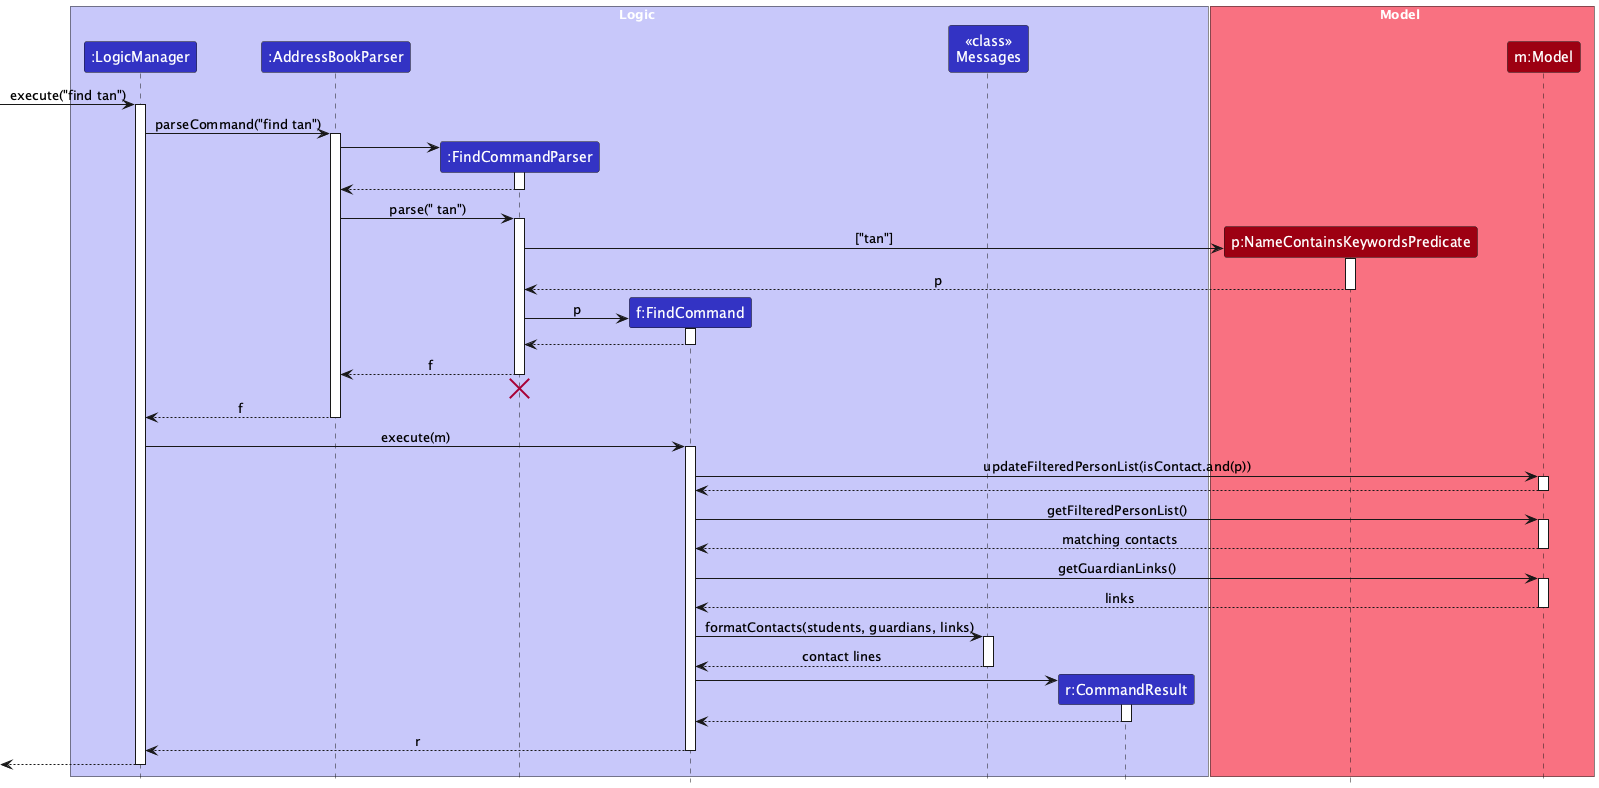

The diagram above was rendered by PlantUML. Its source (embedded in the PNG):
@startuml
!include style.puml
skinparam ArrowFontStyle plain

box Logic LOGIC_COLOR_T1
participant ":LogicManager" as LogicManager LOGIC_COLOR
participant ":AddressBookParser" as AddressBookParser LOGIC_COLOR
participant ":FindCommandParser" as FindCommandParser LOGIC_COLOR
participant "f:FindCommand" as FindCommand LOGIC_COLOR
participant "<<class>>\nMessages" as Messages LOGIC_COLOR
participant "r:CommandResult" as CommandResult LOGIC_COLOR
end box

box Model MODEL_COLOR_T1
participant "p:NameContainsKeywordsPredicate" as Predicate MODEL_COLOR
participant "m:Model" as Model MODEL_COLOR
end box

[-> LogicManager : execute("find tan")
activate LogicManager

LogicManager -> AddressBookParser : parseCommand("find tan")
activate AddressBookParser

create FindCommandParser
AddressBookParser -> FindCommandParser
activate FindCommandParser

FindCommandParser --> AddressBookParser
deactivate FindCommandParser

AddressBookParser -> FindCommandParser : parse(" tan")
activate FindCommandParser

create Predicate
FindCommandParser -> Predicate : ["tan"]
activate Predicate

Predicate --> FindCommandParser : p
deactivate Predicate

create FindCommand
FindCommandParser -> FindCommand : p
activate FindCommand

FindCommand --> FindCommandParser
deactivate FindCommand

FindCommandParser --> AddressBookParser : f
deactivate FindCommandParser
'Hidden arrow to position the destroy marker below the end of the activation bar.
FindCommandParser -[hidden]-> AddressBookParser
destroy FindCommandParser

AddressBookParser --> LogicManager : f
deactivate AddressBookParser

LogicManager -> FindCommand : execute(m)
activate FindCommand

FindCommand -> Model : updateFilteredPersonList(isContact.and(p))
activate Model

Model --> FindCommand
deactivate Model

FindCommand -> Model : getFilteredPersonList()
activate Model

Model --> FindCommand : matching contacts
deactivate Model

FindCommand -> Model : getGuardianLinks()
activate Model

Model --> FindCommand : links
deactivate Model

FindCommand -> Messages : formatContacts(students, guardians, links)
activate Messages

Messages --> FindCommand : contact lines
deactivate Messages

create CommandResult
FindCommand -> CommandResult
activate CommandResult

CommandResult --> FindCommand
deactivate CommandResult

FindCommand --> LogicManager : r
deactivate FindCommand

[<--LogicManager
deactivate LogicManager
@enduml